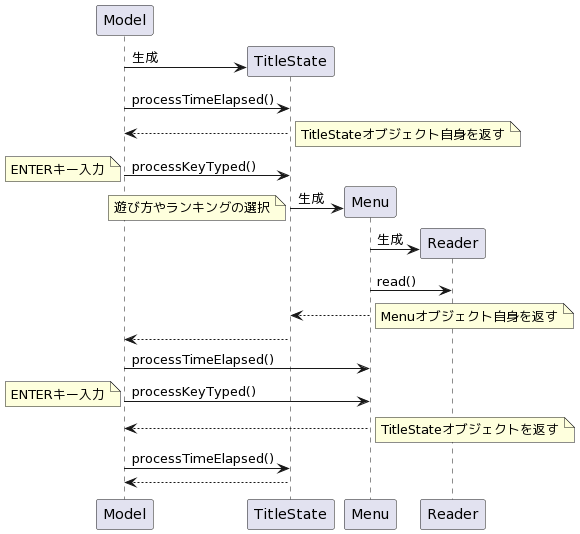

The diagram above was rendered by PlantUML. Its source (embedded in the PNG):
@startuml
' 並びの定義
participant Model
participant TitleState
participant Menu
participant Reader

' 動作開始
Model -> TitleState** : 生成
Model -> TitleState : processTimeElapsed()
TitleState --> Model: 
note right:TitleStateオブジェクト自身を返す
Model -> TitleState : processKeyTyped()
note left:ENTERキー入力
TitleState -> Menu**:生成
note left:遊び方やランキングの選択
Menu -> Reader**:生成
Menu -> Reader: read()

Menu --> TitleState: 
note right:Menuオブジェクト自身を返す
TitleState --> Model: 

Model -> Menu : processTimeElapsed()

Model -> Menu : processKeyTyped()
note left:ENTERキー入力

Menu -->Model:
note right:TitleStateオブジェクトを返す

Model -> TitleState : processTimeElapsed()
TitleState --> Model:
@enduml